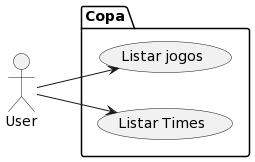

The diagram above was rendered by PlantUML. Its source (embedded in the PNG):
@startuml
left to right direction
actor User as u

package Copa {
usecase "Listar jogos" as UC1
usecase "Listar Times" as UC2
}


u --> UC1
u --> UC2
@enduml